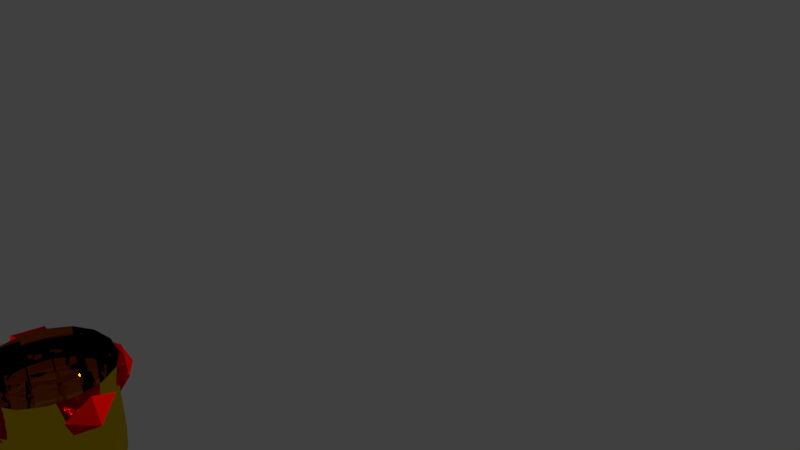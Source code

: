 # Source: Sala_e_ta_a.blend  (saved by Blender 2.79.0; exported with 4.5.12 LTS)
import bpy
from mathutils import Matrix  # noqa: F401  (used for matrix-valued properties, if any)

bpy.ops.wm.read_factory_settings(use_empty=True)
scene = bpy.context.scene
scene.name = 'Scene'

# ---- collections
col_collection_1 = bpy.data.collections.new('Collection 1'); scene.collection.children.link(col_collection_1)

# ---- materials (node trees are filled in below, after node groups)
mat_stones = bpy.data.materials.new('stones')
mat_stones.alpha_threshold = 0.0
mat_stones.roughness = 0.5
mat_stones03 = bpy.data.materials.new('stones03')
mat_stones03.alpha_threshold = 0.0
mat_stones03.roughness = 0.5
mat_stones02 = bpy.data.materials.new('stones02')
mat_stones02.alpha_threshold = 0.0
mat_stones02.roughness = 0.5
mat_stones01 = bpy.data.materials.new('stones01')
mat_stones01.alpha_threshold = 0.0
mat_stones01.roughness = 0.5
mat_stones00_001 = bpy.data.materials.new('stones00.001')
mat_stones00_001.alpha_threshold = 0.0
mat_stones00_001.roughness = 0.5
mat_material = bpy.data.materials.new('Material')
mat_material.alpha_threshold = 0.0
mat_material.diffuse_color = (0.8, 0.4408, 0.0, 1.0)
mat_material.roughness = 0.5
mat_material.line_color = (0.0, 0.0, 0.0, 1.0)

# ---- material node trees
mat_stones.use_nodes = True; mat_stones.node_tree.nodes.clear()
_N = mat_stones.node_tree.nodes; _L = mat_stones.node_tree.links
n0 = _N.new('ShaderNodeOutputMaterial'); n0.name = 'Material Output'; n0.location = (300, 300)
n1 = _N.new('ShaderNodeBsdfDiffuse'); n1.name = 'Diffuse BSDF'; n1.location = (10, 300)
n1.inputs[0].default_value = (0.8, 0.00278, 0.004795, 1.0)
_L.new(n1.outputs[0], n0.inputs[0])
n0.is_active_output = True
mat_stones03.use_nodes = True; mat_stones03.node_tree.nodes.clear()
_N = mat_stones03.node_tree.nodes; _L = mat_stones03.node_tree.links
n0 = _N.new('ShaderNodeOutputMaterial'); n0.name = 'Material Output'; n0.location = (300, 300)
n1 = _N.new('ShaderNodeBsdfDiffuse'); n1.name = 'Diffuse BSDF'; n1.location = (10, 300)
n1.inputs[0].default_value = (0.8, 0.002071, 0.0, 1.0)
_L.new(n1.outputs[0], n0.inputs[0])
n0.is_active_output = True
mat_stones02.use_nodes = True; mat_stones02.node_tree.nodes.clear()
_N = mat_stones02.node_tree.nodes; _L = mat_stones02.node_tree.links
n0 = _N.new('ShaderNodeOutputMaterial'); n0.name = 'Material Output'; n0.location = (300, 300)
n1 = _N.new('ShaderNodeBsdfDiffuse'); n1.name = 'Diffuse BSDF'; n1.location = (10, 300)
n1.inputs[0].default_value = (0.8, 0.0, 0.002643, 1.0)
_L.new(n1.outputs[0], n0.inputs[0])
n0.is_active_output = True
mat_stones01.use_nodes = True; mat_stones01.node_tree.nodes.clear()
_N = mat_stones01.node_tree.nodes; _L = mat_stones01.node_tree.links
n0 = _N.new('ShaderNodeOutputMaterial'); n0.name = 'Material Output'; n0.location = (300, 300)
n1 = _N.new('ShaderNodeBsdfDiffuse'); n1.name = 'Diffuse BSDF'; n1.location = (10, 300)
n1.inputs[0].default_value = (0.8, 0.0, 0.001252, 1.0)
_L.new(n1.outputs[0], n0.inputs[0])
n0.is_active_output = True
mat_stones00_001.use_nodes = True; mat_stones00_001.node_tree.nodes.clear()
_N = mat_stones00_001.node_tree.nodes; _L = mat_stones00_001.node_tree.links
n0 = _N.new('ShaderNodeOutputMaterial'); n0.name = 'Material Output'; n0.location = (300, 300)
n1 = _N.new('ShaderNodeBsdfDiffuse'); n1.name = 'Diffuse BSDF'; n1.location = (10, 300)
n1.inputs[0].default_value = (0.8, 0.001717, 0.0, 1.0)
_L.new(n1.outputs[0], n0.inputs[0])
n0.is_active_output = True
mat_material.use_nodes = True; mat_material.node_tree.nodes.clear()
_N = mat_material.node_tree.nodes; _L = mat_material.node_tree.links
n0 = _N.new('ShaderNodeOutputMaterial'); n0.name = 'Material Output'; n0.location = (300, 300)
n1 = _N.new('ShaderNodeBsdfAnisotropic'); n1.name = 'Glossy BSDF'; n1.location = (10, 300)
n1.distribution = 'GGX'
n1.inputs[0].default_value = (0.8, 0.5336, 0.0, 1.0)
n1.inputs[1].default_value = 0.0
_L.new(n1.outputs[0], n0.inputs[0])
n0.is_active_output = True

# ---- world
world_world = bpy.data.worlds.new('World'); scene.world = world_world
world_world.color = (0.05088, 0.05088, 0.05088)
world_world.use_sun_shadow = False
world_world.sun_shadow_jitter_overblur = 0.0
world_world.cycles.sampling_method = 'MANUAL'

# ---- cameras
cam_camera = bpy.data.cameras.new('Camera')
cam_camera.clip_end = 100.0
cam_camera.lens = 35.0
cam_camera.sensor_width = 32.0
cam_camera.sensor_height = 18.0
cam_camera.ortho_scale = 7.314
cam_camera.dof.focus_distance = 0.0

# ---- lights
light_lamp = bpy.data.lights.new('Lamp', 'POINT')
light_lamp.transmission_factor = 0.0
light_lamp.cutoff_distance = 30.0
light_lamp.energy = 100.0
light_lamp.shadow_buffer_clip_start = 1.001
light_lamp.shadow_soft_size = 0.1
light_lamp.shadow_maximum_resolution = 0.006
light_lamp.use_absolute_resolution = True

# ---- meshes
me_cylinder = bpy.data.meshes.new('Cylinder')
me_cylinder.from_pydata([], [], [])
me_cylinder.update()
me_icosphere_005 = bpy.data.meshes.new('Icosphere.005')
me_icosphere_005.from_pydata([(0.09048, -1.437, 2.388), (-0.2369, -1.394, 2.29), (-0.2369, -1.256, 1.975), (0.09048, -1.213, 1.878), (0.2928, -1.325, 2.133), (0.0, -1.16, 2.205)], [], [(0, 4, 5), (1, 0, 5), (2, 1, 5), (3, 2, 5), (4, 3, 5)])
me_icosphere_005.materials.append(mat_stones)
me_icosphere_005.use_remesh_preserve_volume = False
me_icosphere_005.use_remesh_preserve_attributes = False
me_icosphere_005.use_mirror_vertex_groups = False
me_icosphere_005.update()
me_icosphere_003 = bpy.data.meshes.new('Icosphere.003')
me_icosphere_003.from_pydata([(0.09048, -1.437, 2.388), (-0.2369, -1.394, 2.29), (-0.2369, -1.256, 1.975), (0.09048, -1.213, 1.878), (0.2928, -1.325, 2.133), (0.0, -1.16, 2.205)], [], [(0, 4, 5), (1, 0, 5), (2, 1, 5), (3, 2, 5), (4, 3, 5)])
me_icosphere_003.materials.append(mat_stones03)
me_icosphere_003.use_remesh_preserve_volume = False
me_icosphere_003.use_remesh_preserve_attributes = False
me_icosphere_003.use_mirror_vertex_groups = False
me_icosphere_003.update()
me_icosphere_002 = bpy.data.meshes.new('Icosphere.002')
me_icosphere_002.from_pydata([(0.09048, -1.437, 2.388), (-0.2369, -1.394, 2.29), (-0.2369, -1.256, 1.975), (0.09048, -1.213, 1.878), (0.2928, -1.325, 2.133), (0.0, -1.16, 2.205)], [], [(0, 4, 5), (1, 0, 5), (2, 1, 5), (3, 2, 5), (4, 3, 5)])
me_icosphere_002.materials.append(mat_stones02)
me_icosphere_002.use_remesh_preserve_volume = False
me_icosphere_002.use_remesh_preserve_attributes = False
me_icosphere_002.use_mirror_vertex_groups = False
me_icosphere_002.update()
me_icosphere_001 = bpy.data.meshes.new('Icosphere.001')
me_icosphere_001.from_pydata([(0.09048, -1.437, 2.388), (-0.2369, -1.394, 2.29), (-0.2369, -1.256, 1.975), (0.09048, -1.213, 1.878), (0.2928, -1.325, 2.133), (0.0, -1.16, 2.205)], [], [(0, 4, 5), (1, 0, 5), (2, 1, 5), (3, 2, 5), (4, 3, 5)])
me_icosphere_001.materials.append(mat_stones01)
me_icosphere_001.use_remesh_preserve_volume = False
me_icosphere_001.use_remesh_preserve_attributes = False
me_icosphere_001.use_mirror_vertex_groups = False
me_icosphere_001.update()
me_icosphere = bpy.data.meshes.new('Icosphere')
me_icosphere.from_pydata([(0.09048, -1.437, 2.388), (-0.2369, -1.394, 2.29), (-0.2369, -1.256, 1.975), (0.09048, -1.213, 1.878), (0.2928, -1.325, 2.133), (0.0, -1.16, 2.205)], [], [(0, 4, 5), (1, 0, 5), (2, 1, 5), (3, 2, 5), (4, 3, 5)])
me_icosphere.materials.append(mat_stones00_001)
me_icosphere.use_remesh_preserve_volume = False
me_icosphere.use_remesh_preserve_attributes = False
me_icosphere.use_mirror_vertex_groups = False
me_icosphere.update()
me_cube = bpy.data.meshes.new('Cube')
me_cube.from_pydata([(0.08136, 0.04454, -1.377), (0.08136, -0.04454, -1.377), (-0.08136, -0.1214, -1.377), (-0.08136, 0.1214, -1.377), (0.8131, 0.8131, 0.8131), (0.8131, -0.8131, 0.8131), (-0.8131, -0.8131, 0.8131), (-0.8131, 0.8131, 0.8131), (0.8131, 0.8131, -0.8131), (0.8131, -0.8131, -0.8131), (-0.8131, 0.8131, -0.8131), (-0.8131, -0.8131, -0.8131), (0.05526, 0.03025, -2.318), (0.05526, -0.03025, -2.318), (-0.05526, 0.08245, -2.318), (-0.05526, -0.08245, -2.318), (1.576, 1.576, -2.318), (1.576, -1.576, -2.318), (-1.576, 1.576, -2.318), (-1.576, -1.576, -2.318), (-0.0236, -0.03521, -1.792), (0.0236, -0.01292, -1.792), (0.0236, 0.01292, -1.792), (-0.0236, 0.03521, -1.792), (-0.04397, -0.0656, -2.055), (-0.04397, 0.0656, -2.055), (0.04397, -0.02407, -2.055), (0.04397, 0.02407, -2.055), (0.7213, 0.7213, 0.3731), (0.7213, -0.7213, 0.3731), (-0.7213, -0.7213, 0.3731), (-0.7213, 0.7213, 0.3731)], [], [(26, 24, 15, 13), (28, 4, 5, 29), (29, 5, 6, 30), (30, 6, 7, 31), (28, 8, 10, 31), (1, 0, 8, 9), (0, 3, 10, 8), (2, 1, 9, 11), (3, 2, 11, 10), (13, 15, 19, 17), (27, 26, 13, 12), (24, 25, 14, 15), (25, 27, 12, 14), (16, 17, 19, 18), (12, 13, 17, 16), (15, 14, 18, 19), (14, 12, 16, 18), (3, 0, 22, 23), (2, 3, 23, 20), (0, 1, 21, 22), (1, 2, 20, 21), (23, 22, 27, 25), (20, 23, 25, 24), (22, 21, 26, 27), (21, 20, 24, 26), (4, 28, 31, 7), (11, 30, 31, 10), (9, 29, 30, 11), (8, 28, 29, 9)])
_uv = me_cube.uv_layers.new(name='UVMap')
_uv.uv.foreach_set('vector', [0.5025, -0.5225, 0.4349, -0.5257, 0.4248, -0.6574, 0.5012, -0.6533, 0.6813, 0.5281, 0.6861, 0.9334, 0.5016, 0.9398, 0.5055, 0.5345, 0.5055, 0.5345, 0.5016, 0.9398, 0.3262, 0.8773, 0.331, 0.4719, 1.032, 0.4719, 1.027, 0.8773, 0.8597, 0.8708, 0.8559, 0.4655, 0.6593, 0.5281, 0.6525, 0.1227, 0.9029, 0.06019, 0.9084, 0.4655, 0.5613, -0.183, 0.6133, -0.1833, 0.6766, 0.1227, 0.5094, 0.1292, 0.5622, -0.1833, 0.7487, -0.1899, 0.9029, 0.06019, 0.6525, 0.1227, 0.4389, -0.1889, 0.5613, -0.183, 0.5094, 0.1292, 0.3357, 0.06661, 0.7439, -0.1899, 1.14, -0.1889, 1.036, 0.06661, 0.852, 0.06019, 0.5012, -0.6533, 0.4248, -0.6574, 0.1696, -0.71, 0.4162, -0.5887, 0.54, -0.5227, 0.5025, -0.5225, 0.5012, -0.6533, 0.542, -0.6535, 0.4349, -0.5257, 0.5987, -0.5263, 0.6102, -0.658, 0.4248, -0.6574, 0.5987, -0.5263, 0.54, -0.5227, 0.542, -0.6535, 0.6102, -0.658, 0.6496, -0.6011, 0.4162, -0.5887, 1.17, -0.71, 0.9, -0.7224, 0.542, -0.6535, 0.5012, -0.6533, 0.4162, -0.5887, 0.6496, -0.6011, 0.4248, -0.6574, 0.6102, -0.658, 0.9, -0.7224, 1.17, -0.71, 0.6102, -0.658, 0.542, -0.6535, 0.6496, -0.6011, 0.9, -0.7224, 0.7487, -0.1899, 0.5622, -0.1833, 0.5326, -0.3922, 0.5628, -0.3941, 0.3133, -0.1889, 0.7487, -0.1899, 0.5628, -0.3941, 0.469, -0.3939, 0.5622, -0.1833, 0.488, -0.183, 0.5074, -0.3921, 0.5326, -0.3922, 0.488, -0.183, 0.3133, -0.1889, 0.469, -0.3939, 0.5074, -0.3921, 0.5628, -0.3941, 0.5326, -0.3922, 0.54, -0.5227, 0.5987, -0.5263, 0.469, -0.3939, 0.5628, -0.3941, 0.5987, -0.5263, 0.4349, -0.5257, 0.5326, -0.3922, 0.5074, -0.3921, 0.5025, -0.5225, 0.54, -0.5227, 0.5074, -0.3921, 0.469, -0.3939, 0.4349, -0.5257, 0.5025, -0.5225, 0.6661, 0.9334, 0.6593, 0.5281, 0.9084, 0.4655, 0.9139, 0.8708, 1.036, 0.06661, 1.032, 0.4719, 0.8559, 0.4655, 0.852, 0.06019, 0.5094, 0.1292, 0.5055, 0.5345, 0.331, 0.4719, 0.3357, 0.06661, 0.6766, 0.1227, 0.6813, 0.5281, 0.5055, 0.5345, 0.5094, 0.1292])
me_cube.materials.append(mat_material)
me_cube.use_remesh_preserve_volume = False
me_cube.use_remesh_preserve_attributes = False
me_cube.use_mirror_vertex_groups = False
me_cube.update()

# ---- objects
ob_cylinder_proxy = bpy.data.objects.new('Cylinder_proxy', me_cylinder)
ob_icosphere_004 = bpy.data.objects.new('Icosphere.004', me_icosphere_005)
ob_icosphere_003 = bpy.data.objects.new('Icosphere.003', me_icosphere_003)
ob_icosphere_002 = bpy.data.objects.new('Icosphere.002', me_icosphere_002)
ob_icosphere_001 = bpy.data.objects.new('Icosphere.001', me_icosphere_001)
ob_icosphere = bpy.data.objects.new('Icosphere', me_icosphere)
ob_cube = bpy.data.objects.new('Cube', me_cube)
ob_lamp = bpy.data.objects.new('Lamp', light_lamp)
ob_camera = bpy.data.objects.new('Camera', cam_camera)

# ---- transforms, parenting, visibility, modifiers, constraints
ob_cylinder_proxy.location = (0.0, 0.0, 2.0)
ob_cylinder_proxy.lineart.crease_threshold = 0.0
ob_icosphere_004.location = (0.6902, -1.778, 0.1277)
ob_icosphere_004.rotation_euler = (-0.5111, 0.2715, 1.282)
ob_icosphere_004.scale = (0.2713, 0.2713, 0.2713)
ob_icosphere_004.lineart.crease_threshold = 0.0
ob_icosphere_003.location = (0.996, -1.803, 0.1577)
ob_icosphere_003.rotation_euler = (-0.8583, -0.2065, -1.324)
ob_icosphere_003.scale = (0.2713, 0.2713, 0.2713)
ob_icosphere_003.lineart.crease_threshold = 0.0
ob_icosphere_002.location = (0.9314, -1.715, 0.1042)
ob_icosphere_002.rotation_euler = (-0.7353, -0.04701, -3.021)
ob_icosphere_002.scale = (0.2713, 0.2713, 0.2713)
ob_icosphere_002.lineart.crease_threshold = 0.0
ob_icosphere_001.location = (0.9753, -1.472, 0.07814)
ob_icosphere_001.rotation_euler = (-0.5782, -0.01802, -0.02576)
ob_icosphere_001.scale = (0.2713, 0.2713, 0.2713)
ob_icosphere_001.lineart.crease_threshold = 0.0
ob_icosphere.location = (0.9753, -1.472, 0.07814)
ob_icosphere.rotation_euler = (-0.5782, -0.01802, -0.02576)
ob_icosphere.scale = (0.2713, 0.2713, 0.2713)
ob_icosphere.lineart.crease_threshold = 0.0
ob_cube.location = (0.9656, -1.645, 0.6502)
ob_cube.scale = (0.2459, 0.2459, 0.2459)
ob_cube.lock_rotations_4d = False
ob_cube.empty_display_type = 'ARROWS'
ob_cube.lineart.crease_threshold = 0.0
_m = ob_cube.modifiers.new('Subsurf', 'SUBSURF')
_m.uv_smooth = 'PRESERVE_CORNERS'
_m.quality = 2
_m.levels = 2
_m.show_only_control_edges = False
ob_lamp.location = (2.071, -0.2341, 2.365)
ob_lamp.rotation_euler = (0.6503, 0.05522, 1.866)
ob_lamp.scale = (0.2713, 0.2713, 0.2713)
ob_lamp.lock_rotations_4d = False
ob_lamp.empty_display_type = 'ARROWS'
ob_lamp.color = (0.0, 0.0, 0.0, 0.0)
ob_lamp.lineart.crease_threshold = 0.0
ob_camera.location = (2.995, -2.272, 2.213)
ob_camera.rotation_euler = (1.109, 0.0, 0.8149)
ob_camera.scale = (0.2713, 0.2713, 0.2713)
ob_camera.lock_rotations_4d = False
ob_camera.empty_display_type = 'ARROWS'
ob_camera.color = (0.0, 0.0, 0.0, 0.0)
ob_camera.display_type = 'WIRE'
ob_camera.lineart.crease_threshold = 0.0

# ---- collection membership
col_collection_1.objects.link(ob_cylinder_proxy)
col_collection_1.objects.link(ob_icosphere_004)
col_collection_1.objects.link(ob_icosphere_003)
col_collection_1.objects.link(ob_icosphere_002)
col_collection_1.objects.link(ob_icosphere_001)
col_collection_1.objects.link(ob_icosphere)
col_collection_1.objects.link(ob_cube)
col_collection_1.objects.link(ob_lamp)
col_collection_1.objects.link(ob_camera)

# ---- scene / render settings (as saved in the file)
scene.camera = ob_camera
scene.frame_start = 1; scene.frame_end = 250; scene.frame_set(1)
scene.render.engine = 'CYCLES'
scene.render.resolution_percentage = 50
scene.render.dither_intensity = 0.0
scene.cycles.use_denoising = False
scene.cycles.samples = 128
scene.cycles.sampling_pattern = 'TABULATED_SOBOL'
scene.cycles.use_adaptive_sampling = False
scene.cycles.use_light_tree = False
scene.cycles.blur_glossy = 0.0
scene.cycles.sample_clamp_indirect = 0.0
scene.view_settings.view_transform = 'Standard'
bpy.context.view_layer.update()
